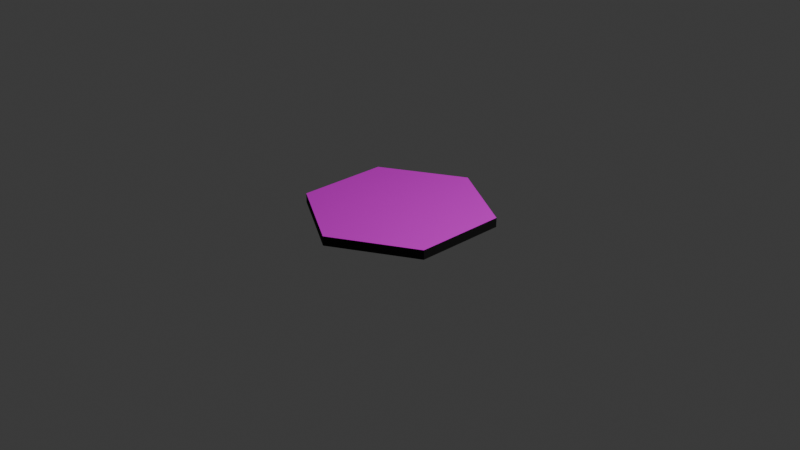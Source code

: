 # Source: town.blend  (saved by Blender 4.2.66; exported with 4.5.12 LTS)
import bpy
from mathutils import Matrix  # noqa: F401  (used for matrix-valued properties, if any)

bpy.ops.wm.read_factory_settings(use_empty=True)
scene = bpy.context.scene
scene.name = 'Scene'

# ---- collections
col_collection = bpy.data.collections.new('Collection'); scene.collection.children.link(col_collection)

# ---- images (referenced by path relative to the original .blend; pixels are not part of the script)
import os
ASSET_DIR = os.environ.get("B2B_ASSET_DIR", "")  # directory of the original .blend (textures are referenced by path, not embedded)
HERE = os.path.dirname(os.path.abspath(__file__))  # packed textures are extracted next to this script under _unpacked/

def load_image(name, relpath, width, height, colorspace="sRGB"):
    """Load a texture the original file referenced (path relative to the .blend, or extracted next to this script)."""
    p = next((c for c in (os.path.join(HERE, relpath), os.path.join(ASSET_DIR, relpath)) if relpath and os.path.exists(c)), "")
    if p:
        img = bpy.data.images.load(p, check_existing=True)
        img.name = name
    else:  # same state as the original file: an image datablock whose file is absent (Cycles renders it pink)
        img = bpy.data.images.new(name, width, height)
        img.source = "FILE"
        img.filepath = "//" + (relpath or name)
    img.colorspace_settings.name = colorspace
    return img
img_town004_png = load_image('Town004.png', 'Town004.png', 1024, 1024, 'sRGB')
img_town001_png = load_image('Town001.png', 'Town001.png', 1024, 1024, 'sRGB')
img_water001_png = load_image('Water001.png', 'Water001.png', 1024, 1024, 'sRGB')

# ---- materials (node trees are filled in below, after node groups)
mat_town4 = bpy.data.materials.new('Town4')
mat_town4.use_transparent_shadow = False
mat_black_edges = bpy.data.materials.new('Black-Edges')
mat_town1 = bpy.data.materials.new('Town1')
mat_town1.preview_render_type = 'FLAT'
mat_water1 = bpy.data.materials.new('Water1')
mat_water1.alpha_threshold = 0.0
mat_water1.use_transparent_shadow = False
mat_water1.roughness = 0.5
mat_water1.line_color = (0.0, 0.0, 0.0, 1.0)

# ---- material node trees
mat_town4.use_nodes = True; mat_town4.node_tree.nodes.clear()
_N = mat_town4.node_tree.nodes; _L = mat_town4.node_tree.links
n0 = _N.new('ShaderNodeBsdfPrincipled'); n0.name = 'Principled BSDF'; n0.location = (10, 300)
n0.inputs[2].default_value = 1.0
n1 = _N.new('ShaderNodeOutputMaterial'); n1.name = 'Material Output'; n1.location = (300, 300)
n2 = _N.new('ShaderNodeTexImage'); n2.name = 'Image Texture'; n2.location = (-280, 280)
n2.image = img_town004_png
_L.new(n0.outputs[0], n1.inputs[0])
_L.new(n2.outputs[0], n0.inputs[0])
n1.is_active_output = True
mat_black_edges.use_nodes = True; mat_black_edges.node_tree.nodes.clear()
_N = mat_black_edges.node_tree.nodes; _L = mat_black_edges.node_tree.links
n0 = _N.new('ShaderNodeBsdfPrincipled'); n0.name = 'Principled BSDF'; n0.location = (10, 300)
n0.inputs[0].default_value = (0.0, 0.0, 0.0, 1.0)
n0.inputs[2].default_value = 1.0
n1 = _N.new('ShaderNodeOutputMaterial'); n1.name = 'Material Output'; n1.location = (300, 300)
_L.new(n0.outputs[0], n1.inputs[0])
n1.is_active_output = True
mat_town1.use_nodes = True; mat_town1.node_tree.nodes.clear()
_N = mat_town1.node_tree.nodes; _L = mat_town1.node_tree.links
n0 = _N.new('ShaderNodeOutputMaterial'); n0.name = 'Material Output'; n0.location = (300, 300)
n1 = _N.new('ShaderNodeBsdfPrincipled'); n1.name = 'Principled BSDF'; n1.location = (10, 300)
n2 = _N.new('ShaderNodeTexImage'); n2.name = 'Image Texture'; n2.location = (-280, 280)
n2.image = img_town001_png
_L.new(n1.outputs[0], n0.inputs[0])
_L.new(n2.outputs[0], n1.inputs[0])
n0.is_active_output = True
mat_water1.use_nodes = True; mat_water1.node_tree.nodes.clear()
_N = mat_water1.node_tree.nodes; _L = mat_water1.node_tree.links
n0 = _N.new('ShaderNodeOutputMaterial'); n0.name = 'Material Output'; n0.location = (300, 300)
n1 = _N.new('ShaderNodeBsdfPrincipled'); n1.name = 'Principled BSDF'; n1.location = (10, 300)
n1.inputs[3].default_value = 1.45
n2 = _N.new('ShaderNodeTexImage'); n2.name = 'Image Texture'; n2.location = (-280, 280)
n2.image = img_water001_png
_L.new(n1.outputs[0], n0.inputs[0])
_L.new(n2.outputs[0], n1.inputs[0])
n0.is_active_output = True

# ---- world
world_world = bpy.data.worlds.new('World'); scene.world = world_world
world_world.use_nodes = True; world_world.node_tree.nodes.clear()
_N = world_world.node_tree.nodes; _L = world_world.node_tree.links
n0 = _N.new('ShaderNodeOutputWorld'); n0.name = 'World Output'; n0.location = (300, 300)
n1 = _N.new('ShaderNodeBackground'); n1.name = 'Background'; n1.location = (10, 300)
n1.inputs[0].default_value = (0.05088, 0.05088, 0.05088, 1.0)
_L.new(n1.outputs[0], n0.inputs[0])
n0.is_active_output = True
world_world.color = (0.05088, 0.05088, 0.05088)
world_world.use_sun_shadow = False
world_world.sun_shadow_jitter_overblur = 0.0

# ---- cameras
cam_camera = bpy.data.cameras.new('Camera')
cam_camera.clip_end = 100.0
cam_camera.ortho_scale = 7.314

# ---- lights
light_light = bpy.data.lights.new('Light', 'POINT')
light_light.transmission_factor = 0.0
light_light.energy = 1000.0
light_light.shadow_soft_size = 0.1
light_light.shadow_maximum_resolution = 0.006
light_light.use_absolute_resolution = True

# ---- meshes
me_cylinder_001 = bpy.data.meshes.new('Cylinder.001')
me_cylinder_001.from_pydata([(0.0, 1.0, -0.05), (0.0, 1.0, 0.05), (0.866, 0.5, -0.05), (0.866, 0.5, 0.05), (0.866, -0.5, -0.05), (0.866, -0.5, 0.05), (0.0, -1.0, -0.05), (0.0, -1.0, 0.05), (-0.866, -0.5, -0.05), (-0.866, -0.5, 0.05), (-0.866, 0.5, -0.05), (-0.866, 0.5, 0.05), (0.433, 0.75, 0.05), (0.866, 0.0, 0.05), (0.433, -0.75, 0.05), (0.0, -1.0, 0.0), (-0.433, -0.75, -0.05), (-0.433, -0.75, 0.05), (-0.866, -0.5, 0.0), (-0.866, 0.0, -0.05), (-0.866, 0.0, 0.05), (-0.866, 0.5, 0.0), (-0.433, 0.75, 0.05)], [], [(0, 1, 12, 3, 2), (2, 3, 13, 5, 4), (3, 12, 1, 22, 11, 20, 9, 17, 7, 14, 5, 13), (10, 21, 11, 22, 1, 0), (18, 9, 20, 11, 21, 10, 19, 8), (15, 7, 17, 9, 18, 8, 16, 6), (4, 5, 14, 7, 15, 6), (0, 2, 4, 6, 16, 8, 19, 10)])
me_cylinder_001.polygons.foreach_set('material_index', [1, 1, 0, 1, 1, 1, 1, 1])
_uv = me_cylinder_001.uv_layers.new(name='UVMap')
_uv.uv.foreach_set('vector', [1.0, 0.5, 1.0, 1.0, 0.9167, 1.0, 0.9905, 0.6776, 0.9905, 0.7976, 0.9905, 0.7976, 0.9905, 0.6776, 0.75, 1.0, 1.003, 1.0, 1.003, 0.5, 0.7504, 0.009179, 0.8719, 0.2586, 0.9914, 0.5041, 0.866, 0.7457, 0.7426, 0.9834, 0.5015, 0.9834, 0.2604, 0.9834, 0.137, 0.7456, 0.01158, 0.5041, 0.1311, 0.2586, 0.2526, 0.009178, 0.5015, 0.009178, 0.1667, -0.5271, 0.1667, -0.2771, 0.1667, -0.02709, 0.08333, -0.02709, -8.941e-08, -0.02709, -8.941e-08, -0.5271, 0.9081, 0.001001, 0.8192, 0.001001, 0.9081, 0.376, 0.7283, 0.376, 0.7283, 0.5615, 0.8172, 0.5615, 0.7283, 0.624, 0.9081, 0.624, 0.999, 0.06587, 0.999, 0.005375, 0.908, 0.1291, 0.908, 0.2521, 0.8192, 0.06844, 0.8192, 0.1289, 0.9906, 0.2314, 0.9906, 0.1084, 0.9911, 0.249, 0.9021, 0.249, 1.002, 0.04649, 0.7587, 0.0127, 0.9466, 0.001001, 0.9911, 0.001001, 0.2082, 0.999, 0.001001, 0.75, 0.2082, 0.501, 0.6227, 0.501, 0.999, 0.4395, 0.999, 0.499, 0.7263, 0.8745, 0.6227, 0.999])
me_cylinder_001.materials.append(mat_town4)
me_cylinder_001.materials.append(mat_black_edges)
me_cylinder_001.materials.append(mat_town1)
me_cylinder_001.materials.append(mat_water1)
me_cylinder_001.update()

# ---- objects
ob_light = bpy.data.objects.new('Light', light_light)
ob_camera = bpy.data.objects.new('Camera', cam_camera)
ob_cylinder = bpy.data.objects.new('Cylinder', me_cylinder_001)

# ---- transforms, parenting, visibility, modifiers, constraints
ob_light.location = (4.076, 1.005, 5.904)
ob_light.rotation_euler = (0.6503, 0.05522, 1.866)
ob_light.lock_rotations_4d = False
ob_light.empty_display_type = 'ARROWS'
ob_light.color = (0.0, 0.0, 0.0, 0.0)
ob_light.lineart.crease_threshold = 0.0
ob_camera.location = (7.359, -6.926, 4.958)
ob_camera.rotation_euler = (1.109, 0.0, 0.8149)
ob_camera.lock_rotations_4d = False
ob_camera.empty_display_type = 'ARROWS'
ob_camera.color = (0.0, 0.0, 0.0, 0.0)
ob_camera.display_type = 'WIRE'
ob_camera.lineart.crease_threshold = 0.0
ob_cylinder.location = (0.0, 0.0, 0.1)

# ---- collection membership
col_collection.objects.link(ob_light)
col_collection.objects.link(ob_camera)
col_collection.objects.link(ob_cylinder)

# ---- scene / render settings (as saved in the file)
scene.camera = ob_camera
scene.frame_start = 1; scene.frame_end = 250; scene.frame_set(7)
scene.render.engine = 'BLENDER_EEVEE_NEXT'
scene.cycles.sampling_pattern = 'TABULATED_SOBOL'
scene.eevee.ray_tracing_options.trace_max_roughness = 0.0
bpy.context.view_layer.update()
